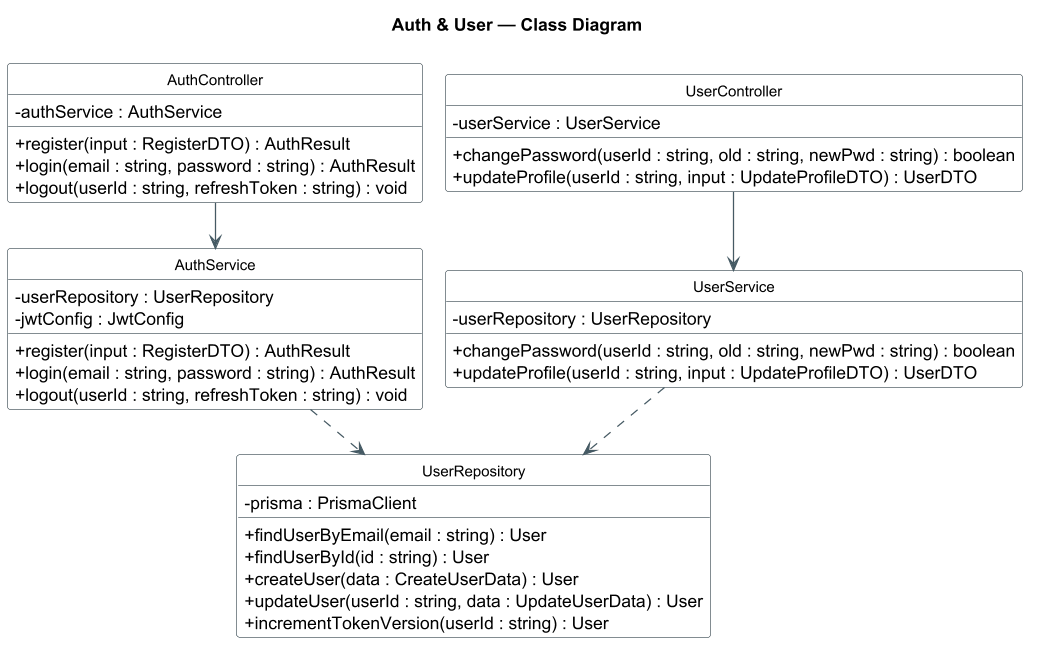

The diagram above was rendered by PlantUML. Its source (embedded in the PNG):
@startuml 02-auth-user
!pragma layout smetana
!pragma layout smetana
skinparam dpi 120
skinparam shadowing false
skinparam classAttributeIconSize 0
skinparam packageStyle rectangle
skinparam class {
  BackgroundColor #FFFFFF
  BorderColor #37474F
  ArrowColor #455A64
  FontSize 12
}
hide circle
title Auth & User — Class Diagram

class AuthController {
  - authService : AuthService
  + register(input : RegisterDTO) : AuthResult
  + login(email : string, password : string) : AuthResult
  + logout(userId : string, refreshToken : string) : void
}
class AuthService {
  - userRepository : UserRepository
  - jwtConfig : JwtConfig
  + register(input : RegisterDTO) : AuthResult
  + login(email : string, password : string) : AuthResult
  + logout(userId : string, refreshToken : string) : void
}
class UserController {
  - userService : UserService
  + changePassword(userId : string, old : string, newPwd : string) : boolean
  + updateProfile(userId : string, input : UpdateProfileDTO) : UserDTO
}
class UserService {
  - userRepository : UserRepository
  + changePassword(userId : string, old : string, newPwd : string) : boolean
  + updateProfile(userId : string, input : UpdateProfileDTO) : UserDTO
}
class UserRepository {
  - prisma : PrismaClient
  + findUserByEmail(email : string) : User
  + findUserById(id : string) : User
  + createUser(data : CreateUserData) : User
  + updateUser(userId : string, data : UpdateUserData) : User
  + incrementTokenVersion(userId : string) : User
}

AuthController --> AuthService
UserController --> UserService
AuthService ..> UserRepository
UserService ..> UserRepository
@enduml